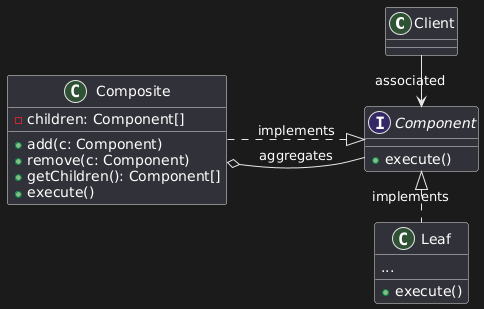

The diagram above was rendered by PlantUML. Its source (embedded in the PNG):
@startuml
left to right direction
class Client
interface Component
{
+execute()
}
class Leaf
{
...
+execute()
}
class Composite
{
-children: Component[]
+ add(c: Component)
+ remove(c: Component)
+ getChildren(): Component[]
+ execute()
}

Client -> Component : associated
Leaf -left..|> Component : implements
Composite ..|> Component : implements
Composite o-- Component : aggregates
@enduml